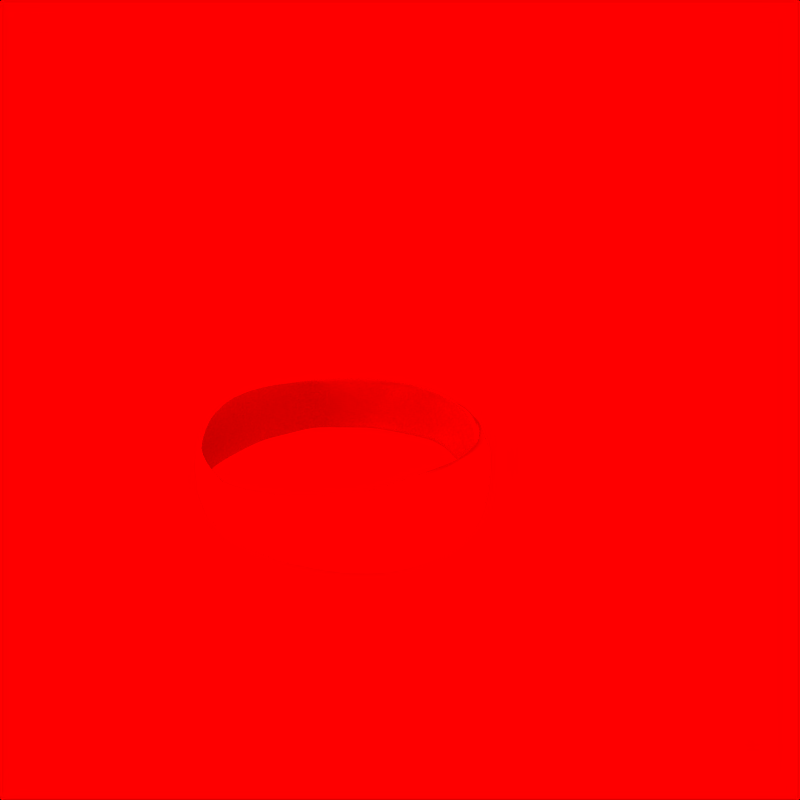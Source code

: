 # Source: orcwarring.blend  (saved by Blender 2.46.0; exported with 4.5.12 LTS)
import bpy
from mathutils import Matrix  # noqa: F401  (used for matrix-valued properties, if any)

bpy.ops.wm.read_factory_settings(use_empty=True)
scene = bpy.context.scene
scene.name = 'Scene'

# ---- collections
col_collection_1 = bpy.data.collections.new('Collection 1'); scene.collection.children.link(col_collection_1)

# ---- materials (node trees are filled in below, after node groups)
mat_material02_001 = bpy.data.materials.new('Material02.001')
mat_material02_001.alpha_threshold = 0.0
mat_material02_001.diffuse_color = (0.8, 0.0, 0.0, 1.0)
mat_material02_001.roughness = 0.5
mat_material02_001.line_color = (0.0, 0.0, 0.0, 1.0)

# ---- material node trees

# ---- world
world_world = bpy.data.worlds.new('World'); scene.world = world_world
world_world.color = (1.0, 0.0, 0.0)
world_world.use_sun_shadow = False
world_world.sun_shadow_jitter_overblur = 0.0
world_world.cycles.sampling_method = 'MANUAL'
world_world.cycles.sample_map_resolution = 256

# ---- cameras
cam_camera = bpy.data.cameras.new('Camera')
cam_camera.passepartout_alpha = 0.2
cam_camera.clip_end = 100.0
cam_camera.lens = 84.0
cam_camera.ortho_scale = 7.314
cam_camera.show_passepartout = False
cam_camera.show_safe_areas = True
cam_camera.dof.focus_distance = 0.0
cam_camera.dof.aperture_fstop = 128.0

# ---- lights
light_lamp_001 = bpy.data.lights.new('Lamp.001', 'POINT')
light_lamp_001.transmission_factor = 0.0
light_lamp_001.energy = 100.0
light_lamp_001.shadow_buffer_clip_start = 0.5
light_lamp_001.shadow_soft_size = 1.0
light_lamp_001.shadow_maximum_resolution = 0.006
light_lamp_001.use_absolute_resolution = True
light_lamp_001.cycles.use_multiple_importance_sampling = False
light_lamp = bpy.data.lights.new('Lamp', 'POINT')
light_lamp.transmission_factor = 0.0
light_lamp.energy = 200.0
light_lamp.shadow_buffer_clip_start = 0.5
light_lamp.shadow_soft_size = 1.0
light_lamp.shadow_maximum_resolution = 0.006
light_lamp.use_absolute_resolution = True
light_lamp.cycles.use_multiple_importance_sampling = False
light_spot = bpy.data.lights.new('Spot', 'POINT')
light_spot.transmission_factor = 0.0
light_spot.cutoff_distance = 30.0
light_spot.energy = 350.0
light_spot.shadow_buffer_clip_start = 1.001
light_spot.shadow_soft_size = 1.0
light_spot.shadow_maximum_resolution = 0.006
light_spot.use_absolute_resolution = True
light_spot.cycles.use_multiple_importance_sampling = False

# ---- meshes
me_sphere01_m_materi = bpy.data.meshes.new('Sphere01_M_Materi')
me_sphere01_m_materi.from_pydata([(0.9038, 0.1499, -0.1113), (0.5987, 0.6783, -0.005129), (0.9038, -0.2024, 0.1011), (0.5987, -0.7308, -0.005129), (0.4233, -0.7793, 0.2179), (0.4233, -0.7793, -0.2282), (-0.8809, -0.02628, 0.1382), (0.858, -0.02628, -0.3078), (0.4233, 0.7267, 0.2179), (0.858, -0.02628, 0.2976), (0.4233, 0.7267, -0.2282), (-0.4462, 0.7267, 0.1382), (-0.4462, 0.7267, -0.1485), (-0.8809, -0.02628, -0.1485), (-0.4462, -0.7793, 0.1382), (-0.4462, -0.7793, -0.1485), (-0.286, -0.8189, -0.1007), (-0.8351, 0.1322, -0.1007), (0.8123, 0.1322, -0.1007), (-0.5606, -0.6604, 0.09046), (-0.8351, -0.1848, 0.09046), (-0.5606, 0.6078, -0.1007), (-0.286, 0.7663, 0.09046), (0.2631, 0.7663, 0.09046), (0.5377, 0.6078, -0.1007), (0.8123, -0.1848, 0.09046), (0.5377, -0.6604, 0.09046), (0.2631, -0.8189, -0.1007), (-0.4576, -0.7991, -0.005129), (-0.4576, 0.7991, -0.005129), (0.8078, 0.3004, -0.03168), (0.9038, -0.02628, -0.005129), (0.7684, -0.4778, 0.02142), (-0.9038, -0.02628, -0.005129), (0.4786, 0.7344, 0.1303), (0.4786, 0.7344, -0.1405), (0.8923, -0.07031, 0.2564), (0.8923, 0.01776, -0.2667), (0.4786, -0.787, -0.1405), (0.7493, -0.4655, 0.2776), (0.4405, -0.7297, 0.2179), (-0.01144, -0.9048, -0.1684), (0.3718, -0.7694, -0.2282), (0.7493, -0.4655, -0.2879), (-0.8466, -0.06591, 0.248), (-0.7722, 0.413, 0.1382), (0.8237, 0.01335, -0.2481), (0.7493, 0.413, -0.2879), (0.3718, 0.7168, 0.2179), (0.7493, 0.413, 0.2776), (0.8237, -0.06591, 0.3078), (0.4405, 0.6772, -0.2282), (-0.01144, 0.8522, -0.1684), (-0.3947, 0.7168, 0.198), (-0.4633, 0.6772, -0.2083), (-0.8466, 0.01335, -0.2083), (-0.7722, -0.4655, -0.1485), (-0.4633, -0.7297, 0.198), (-0.3947, -0.7694, -0.2083), (-0.4233, -0.7396, -0.005129), (-0.01144, -0.8981, -0.05292), (-0.7665, 0.4097, -0.05292), (-0.8351, -0.02628, -0.005129), (0.8123, -0.02628, -0.005129), (0.7436, 0.4097, -0.05292), (-0.7665, -0.4622, 0.04266), (-0.4233, 0.6871, -0.005129), (-0.01144, 0.8456, 0.04266), (0.4004, 0.6871, -0.005129), (0.7436, -0.4622, 0.04266), (0.4004, -0.7396, -0.005129), (-0.01144, 0.8522, 0.1582), (-0.7722, 0.413, -0.1485), (-0.7874, -0.4465, 0.1382), (-0.01144, -0.9048, 0.1582), (0.4786, -0.787, 0.1303), (0.04958, -0.9485, -0.005129), (-0.7922, -0.4771, -0.005129), (-0.7669, 0.4121, 0.01844), (0.04958, 0.9485, -0.005129), (0.8303, 0.3892, 0.2058), (0.7889, 0.4358, -0.2219), (0.8303, -0.4418, -0.2161), (0.7889, -0.4884, 0.2116), (0.7279, -0.4531, 0.2209), (0.7366, -0.4582, -0.2118), (0.7279, 0.4006, -0.2312), (0.7366, 0.4056, 0.2015), (-0.01144, 0.8274, 0.191), (-0.01144, 0.8375, -0.1985), (-0.7508, 0.4006, -0.1963), (-0.7595, 0.4056, 0.186), (-0.7242, -0.4189, 0.236), (-0.7595, -0.4582, -0.1963), (-0.01144, -0.8901, 0.1883), (-0.01144, -0.88, -0.2013)], [], [(0, 37, 81), (0, 81, 30), (30, 80, 31), (31, 0, 30), (31, 82, 37), (37, 0, 31), (34, 1, 35), (34, 35, 79), (1, 34, 80), (80, 30, 1), (1, 30, 81), (1, 81, 35), (31, 80, 36), (31, 36, 2), (2, 36, 83), (83, 32, 2), (2, 32, 82), (2, 82, 31), (3, 32, 83), (3, 83, 75), (38, 3, 75), (38, 75, 76), (3, 38, 82), (3, 82, 32), (76, 75, 4), (4, 74, 76), (39, 4, 75), (39, 75, 83), (39, 84, 40), (39, 40, 4), (4, 40, 94), (4, 94, 74), (38, 5, 43), (38, 43, 82), (38, 76, 5), (76, 41, 5), (41, 95, 42), (41, 42, 5), (85, 43, 5), (5, 42, 85), (6, 45, 78), (78, 33, 6), (33, 77, 73), (33, 73, 6), (73, 92, 44), (44, 6, 73), (44, 91, 6), (91, 45, 6), (7, 47, 37), (47, 81, 37), (82, 43, 7), (7, 37, 82), (43, 85, 7), (85, 46, 7), (46, 86, 47), (46, 47, 7), (34, 8, 49), (34, 49, 80), (34, 79, 8), (79, 71, 8), (8, 71, 48), (71, 88, 48), (87, 49, 8), (8, 48, 87), (39, 83, 36), (36, 9, 39), (36, 80, 9), (80, 49, 9), (87, 50, 9), (9, 49, 87), (50, 84, 39), (39, 9, 50), (10, 52, 79), (10, 79, 35), (35, 81, 47), (35, 47, 10), (47, 86, 51), (51, 10, 47), (10, 51, 89), (10, 89, 52), (29, 11, 71), (29, 71, 79), (78, 45, 11), (11, 29, 78), (11, 45, 91), (11, 91, 53), (53, 88, 71), (71, 11, 53), (12, 72, 78), (12, 78, 29), (29, 79, 52), (29, 52, 12), (52, 89, 12), (89, 54, 12), (54, 90, 72), (54, 72, 12), (33, 13, 56), (33, 56, 77), (33, 78, 72), (72, 13, 33), (55, 13, 72), (55, 72, 90), (93, 56, 13), (13, 55, 93), (14, 73, 77), (14, 77, 28), (28, 76, 74), (28, 74, 14), (14, 74, 94), (94, 57, 14), (57, 92, 73), (57, 73, 14), (28, 15, 41), (28, 41, 76), (28, 77, 56), (28, 56, 15), (56, 93, 15), (93, 58, 15), (58, 95, 41), (41, 15, 58), (58, 93, 59), (58, 59, 16), (16, 59, 94), (16, 94, 60), (16, 60, 95), (95, 58, 16), (90, 61, 17), (17, 55, 90), (17, 61, 91), (17, 91, 62), (55, 17, 62), (55, 62, 93), (46, 85, 63), (46, 63, 18), (18, 63, 87), (18, 87, 64), (18, 64, 86), (86, 46, 18), (19, 59, 93), (19, 93, 65), (19, 65, 92), (19, 92, 57), (57, 94, 59), (57, 59, 19), (44, 20, 62), (44, 62, 91), (44, 92, 20), (92, 65, 20), (20, 65, 93), (20, 93, 62), (54, 89, 66), (54, 66, 21), (21, 66, 91), (21, 91, 61), (21, 61, 90), (90, 54, 21), (22, 66, 89), (22, 89, 67), (22, 67, 88), (22, 88, 53), (53, 91, 66), (53, 66, 22), (48, 23, 68), (48, 68, 87), (48, 88, 23), (88, 67, 23), (23, 67, 89), (23, 89, 68), (24, 51, 86), (24, 86, 64), (24, 64, 87), (24, 87, 68), (51, 24, 68), (51, 68, 89), (25, 63, 85), (25, 85, 69), (25, 69, 84), (25, 84, 50), (50, 87, 63), (50, 63, 25), (40, 26, 70), (40, 70, 94), (40, 84, 26), (84, 69, 26), (26, 69, 85), (26, 85, 70), (95, 60, 27), (27, 42, 95), (27, 60, 94), (27, 94, 70), (42, 27, 70), (42, 70, 85)])
me_sphere01_m_materi.polygons.foreach_set('use_smooth', [True] * 192)
_uv = me_sphere01_m_materi.uv_layers.new(name='UVTex')
_uv.uv.foreach_set('vector', [0.7407, 0.4444, 0.7778, 0.1667, 0.7222, 0.3333, 0.7407, 0.4444, 0.7222, 0.3333, 0.6944, 0.6667, 0.6944, 0.6667, 0.6667, 1.0, 0.75, 0.5, 0.75, 0.5, 0.7407, 0.4444, 0.6944, 0.6667, 0.75, 0.5, 0.8333, 0.0, 0.7778, 0.1667, 0.7778, 0.1667, 0.7407, 0.4444, 0.75, 0.5, 0.5833, 0.5, 0.5926, 0.4444, 0.5556, 0.1667, 0.5833, 0.5, 0.5556, 0.1667, 0.5, 0.0, 0.5926, 0.4444, 0.5833, 0.5, 0.6667, 1.0, 0.6667, 1.0, 0.6389, 0.6667, 0.5926, 0.4444, 0.5926, 0.4444, 0.6389, 0.6667, 0.6111, 0.3333, 0.5926, 0.4444, 0.6111, 0.3333, 0.5556, 0.1667, 0.75, 0.5, 0.6667, 1.0, 0.7222, 0.8333, 0.75, 0.5, 0.7222, 0.8333, 0.7593, 0.5556, 0.7593, 0.5556, 0.7222, 0.8333, 0.7778, 0.6667, 0.7778, 0.6667, 0.8056, 0.3333, 0.7593, 0.5556, 0.7593, 0.5556, 0.8056, 0.3333, 0.8333, 0.0, 0.7593, 0.5556, 0.8333, 0.0, 0.75, 0.5, 0.9074, 0.5556, 0.8611, 0.3333, 0.8889, 0.6667, 0.9074, 0.5556, 0.8889, 0.6667, 0.9444, 0.8333, 0.9213, 0.5347, 0.9074, 0.5556, 0.9444, 0.8333, 0.9213, 0.5347, 0.9444, 0.8333, 1.0, 1.0, 0.9074, 0.5556, 0.9213, 0.5347, 0.8333, 0.0, 0.9074, 0.5556, 0.8333, 0.0, 0.8611, 0.3333, 0.8333, 0.0, 0.8611, 0.3333, 0.9306, 0.6667, 0.9306, 0.6667, 0.9167, 0.5, 0.8333, 0.0, 0.9444, 0.8333, 0.9306, 0.6667, 0.8611, 0.3333, 0.9444, 0.8333, 0.8611, 0.3333, 0.8889, 0.6667, 0.9444, 0.8333, 1.0, 1.0, 1.0, 1.0, 0.9444, 0.8333, 1.0, 1.0, 0.9306, 0.6667, 0.9306, 0.6667, 1.0, 1.0, 1.0, 1.0, 0.9306, 0.6667, 1.0, 1.0, 0.9167, 0.5, 0.9213, 0.5347, 0.9444, 0.5833, 0.9167, 0.5, 0.9213, 0.5347, 0.9167, 0.5, 0.8333, 0.0, 0.9213, 0.5347, 1.0, 1.0, 0.9444, 0.5833, 1.0, 1.0, 0.9722, 0.6667, 0.9444, 0.5833, 0.9722, 0.6667, 0.9444, 0.3333, 0.9722, 0.6667, 0.9722, 0.6667, 0.9722, 0.6667, 0.9444, 0.5833, 1.0, 1.0, 0.9167, 0.5, 0.9444, 0.5833, 0.9444, 0.5833, 0.9722, 0.6667, 1.0, 1.0, 0.4306, 0.6667, 0.5833, 0.5, 0.1667, 0.0, 0.1667, 0.0, 0.1944, 0.3333, 0.4306, 0.6667, 0.1944, 0.3333, 0.2222, 0.6667, 0.2778, 0.8333, 0.1944, 0.3333, 0.2778, 0.8333, 0.4306, 0.6667, 0.2778, 0.8333, 0.3333, 1.0, 0.6667, 1.0, 0.6667, 1.0, 0.4306, 0.6667, 0.2778, 0.8333, 0.6667, 1.0, 1.0, 1.0, 0.4306, 0.6667, 1.0, 1.0, 0.5833, 0.5, 0.4306, 0.6667, 0.8056, 0.5833, 0.8611, 0.6667, 0.6944, 0.6667, 0.8611, 0.6667, 0.7222, 0.3333, 0.6944, 0.6667, 0.6667, 1.0, 0.75, 0.5, 0.8056, 0.5833, 0.8056, 0.5833, 0.6944, 0.6667, 0.6667, 1.0, 0.75, 0.5, 0.8333, 0.0, 0.8056, 0.5833, 0.8333, 0.0, 0.9167, 0.5, 0.8056, 0.5833, 0.9167, 0.5, 1.0, 1.0, 0.8611, 0.6667, 0.9167, 0.5, 0.8611, 0.6667, 0.8056, 0.5833, 0.5278, 0.3333, 0.6806, 0.6667, 0.75, 0.5, 0.5278, 0.3333, 0.75, 0.5, 0.5, 0.0, 0.5278, 0.3333, 0.5556, 0.6667, 0.6806, 0.6667, 0.5556, 0.6667, 0.6111, 0.8333, 0.6806, 0.6667, 0.6806, 0.6667, 0.6111, 0.8333, 0.8333, 1.0, 0.6111, 0.8333, 0.6667, 1.0, 0.8333, 1.0, 1.0, 1.0, 0.75, 0.5, 0.6806, 0.6667, 0.6806, 0.6667, 0.8333, 1.0, 1.0, 1.0, 0.8333, 1.0, 0.6667, 1.0, 0.7222, 0.8333, 0.7222, 0.8333, 0.8194, 0.6667, 0.8333, 1.0, 0.7222, 0.8333, 0.7778, 0.6667, 0.8194, 0.6667, 0.7778, 0.6667, 0.8056, 0.3333, 0.8194, 0.6667, 0.8333, 0.0, 0.9167, 0.5, 0.8194, 0.6667, 0.8194, 0.6667, 0.8056, 0.3333, 0.8333, 0.0, 0.9167, 0.5, 1.0, 1.0, 0.8333, 1.0, 0.8333, 1.0, 0.8194, 0.6667, 0.9167, 0.5, 0.6944, 0.5833, 0.75, 0.5, 0.5, 0.0, 0.6944, 0.5833, 0.5, 0.0, 0.5833, 0.5, 0.5833, 0.5, 0.6667, 1.0, 0.6389, 0.6667, 0.5833, 0.5, 0.6389, 0.6667, 0.6944, 0.5833, 0.6389, 0.6667, 0.6111, 0.3333, 0.8056, 0.6667, 0.8056, 0.6667, 0.6944, 0.5833, 0.6389, 0.6667, 0.6944, 0.5833, 0.8056, 0.6667, 1.0, 1.0, 0.6944, 0.5833, 1.0, 1.0, 0.75, 0.5, 0.3889, 0.8333, 0.5694, 0.6667, 0.6667, 1.0, 0.3889, 0.8333, 0.6667, 1.0, 0.3333, 1.0, 0.4444, 0.6667, 0.4722, 0.3333, 0.5694, 0.6667, 0.5694, 0.6667, 0.3889, 0.8333, 0.4444, 0.6667, 0.5694, 0.6667, 0.4722, 0.3333, 0.5, 0.0, 0.5694, 0.6667, 0.5, 0.0, 0.75, 0.5, 0.75, 0.5, 1.0, 1.0, 0.6667, 1.0, 0.6667, 1.0, 0.5694, 0.6667, 0.75, 0.5, 0.5556, 0.3333, 0.6667, 0.5, 0.3333, 0.0, 0.5556, 0.3333, 0.3333, 0.0, 0.3611, 0.1667, 0.3611, 0.1667, 0.3889, 0.3333, 0.4444, 0.1667, 0.3611, 0.1667, 0.4444, 0.1667, 0.5556, 0.3333, 0.4444, 0.1667, 0.5, 0.0, 0.5556, 0.3333, 0.5, 0.0, 0.75, 0.5, 0.5556, 0.3333, 0.75, 0.5, 1.0, 1.0, 0.6667, 0.5, 0.75, 0.5, 0.6667, 0.5, 0.5556, 0.3333, 0.3056, 0.6667, 0.4861, 0.5833, 0.6389, 0.6667, 0.3056, 0.6667, 0.6389, 0.6667, 0.2778, 0.3333, 0.3056, 0.6667, 0.3333, 1.0, 0.3333, 0.5, 0.3333, 0.5, 0.4861, 0.5833, 0.3056, 0.6667, 0.6667, 0.5, 0.4861, 0.5833, 0.3333, 0.5, 0.6667, 0.5, 0.3333, 0.5, 0.3333, 0.0, 1.0, 1.0, 0.6389, 0.6667, 0.4861, 0.5833, 0.4861, 0.5833, 0.6667, 0.5, 1.0, 1.0, 0.3194, 0.6667, 0.5, 1.0, 0.0, 1.0, 0.3194, 0.6667, 0.0, 1.0, 0.05556, 0.8333, 0.05556, 0.8333, 0.1111, 0.6667, 0.1389, 0.3333, 0.05556, 0.8333, 0.1389, 0.3333, 0.3194, 0.6667, 0.3194, 0.6667, 0.1389, 0.3333, 0.1667, 0.0, 0.1667, 0.0, 0.5833, 0.5, 0.3194, 0.6667, 0.5833, 0.5, 1.0, 1.0, 0.5, 1.0, 0.5833, 0.5, 0.5, 1.0, 0.3194, 0.6667, 0.02778, 0.6667, 0.3056, 0.5833, 0.5278, 0.6667, 0.02778, 0.6667, 0.5278, 0.6667, 0.05556, 0.3333, 0.02778, 0.6667, 0.0, 1.0, 0.08333, 0.5, 0.02778, 0.6667, 0.08333, 0.5, 0.3056, 0.5833, 0.08333, 0.5, 0.1667, 0.0, 0.3056, 0.5833, 0.1667, 0.0, 0.5833, 0.5, 0.3056, 0.5833, 0.5833, 0.5, 1.0, 1.0, 0.5278, 0.6667, 0.5278, 0.6667, 0.3056, 0.5833, 0.5833, 0.5, 0.1111, 0.1667, 0.05556, 0.3333, 0.02778, 0.6667, 0.1111, 0.1667, 0.02778, 0.6667, 0.07407, 0.4444, 0.07407, 0.4444, 0.02778, 0.6667, 0.0, 1.0, 0.07407, 0.4444, 0.0, 1.0, 0.08333, 0.5, 0.07407, 0.4444, 0.08333, 0.5, 0.1667, 0.0, 0.1667, 0.0, 0.1111, 0.1667, 0.07407, 0.4444, 0.2778, 0.3333, 0.3056, 0.6667, 0.3148, 0.4444, 0.3148, 0.4444, 0.3056, 0.1667, 0.2778, 0.3333, 0.3148, 0.4444, 0.3056, 0.6667, 0.3333, 1.0, 0.3148, 0.4444, 0.3333, 1.0, 0.3333, 0.5, 0.3056, 0.1667, 0.3148, 0.4444, 0.3333, 0.5, 0.3056, 0.1667, 0.3333, 0.5, 0.3333, 0.0, 0.7778, 0.1667, 0.7222, 0.3333, 0.6944, 0.6667, 0.7778, 0.1667, 0.6944, 0.6667, 0.7407, 0.4444, 0.7407, 0.4444, 0.6944, 0.6667, 0.6667, 1.0, 0.7407, 0.4444, 0.6667, 1.0, 0.75, 0.5, 0.7407, 0.4444, 0.75, 0.5, 0.8333, 0.0, 0.8333, 0.0, 0.7778, 0.1667, 0.7407, 0.4444, 0.09259, 0.5556, 0.08333, 0.5, 0.0, 1.0, 0.09259, 0.5556, 0.0, 1.0, 0.05556, 0.8333, 0.09259, 0.5556, 0.05556, 0.8333, 0.1111, 0.6667, 0.09259, 0.5556, 0.1111, 0.6667, 0.1389, 0.3333, 0.1389, 0.3333, 0.1667, 0.0, 0.08333, 0.5, 0.1389, 0.3333, 0.08333, 0.5, 0.09259, 0.5556, 0.1944, 0.3333, 0.2407, 0.5556, 0.25, 0.5, 0.1944, 0.3333, 0.25, 0.5, 0.1667, 0.0, 0.1944, 0.3333, 0.2222, 0.6667, 0.2407, 0.5556, 0.2222, 0.6667, 0.2778, 0.8333, 0.2407, 0.5556, 0.2407, 0.5556, 0.2778, 0.8333, 0.3333, 1.0, 0.2407, 0.5556, 0.3333, 1.0, 0.25, 0.5, 0.4167, 0.0, 0.3333, 0.0, 0.3611, 0.1667, 0.4167, 0.0, 0.3611, 0.1667, 0.4074, 0.1111, 0.4074, 0.1111, 0.3611, 0.1667, 0.3889, 0.3333, 0.4074, 0.1111, 0.3889, 0.3333, 0.4444, 0.1667, 0.4074, 0.1111, 0.4444, 0.1667, 0.5, 0.0, 0.5, 0.0, 0.4167, 0.0, 0.4074, 0.1111, 0.4259, 0.5556, 0.4167, 0.5, 0.3333, 1.0, 0.4259, 0.5556, 0.3333, 1.0, 0.3889, 0.8333, 0.4259, 0.5556, 0.3889, 0.8333, 0.4444, 0.6667, 0.4259, 0.5556, 0.4444, 0.6667, 0.4722, 0.3333, 0.4722, 0.3333, 0.5, 0.0, 0.4167, 0.5, 0.4722, 0.3333, 0.4167, 0.5, 0.4259, 0.5556, 0.5278, 0.3333, 0.5741, 0.5556, 0.5833, 0.5, 0.5278, 0.3333, 0.5833, 0.5, 0.5, 0.0, 0.5278, 0.3333, 0.5556, 0.6667, 0.5741, 0.5556, 0.5556, 0.6667, 0.6111, 0.8333, 0.5741, 0.5556, 0.5741, 0.5556, 0.6111, 0.8333, 0.6667, 1.0, 0.5741, 0.5556, 0.6667, 1.0, 0.5833, 0.5, 0.5926, 0.4444, 0.5556, 0.1667, 0.5, 0.0, 0.5926, 0.4444, 0.5, 0.0, 0.5833, 0.5, 0.5926, 0.4444, 0.5833, 0.5, 0.6667, 1.0, 0.5926, 0.4444, 0.6667, 1.0, 0.6389, 0.6667, 0.5556, 0.1667, 0.5926, 0.4444, 0.6389, 0.6667, 0.5556, 0.1667, 0.6389, 0.6667, 0.6111, 0.3333, 0.7593, 0.5556, 0.75, 0.5, 0.6667, 1.0, 0.7593, 0.5556, 0.6667, 1.0, 0.7222, 0.8333, 0.7593, 0.5556, 0.7222, 0.8333, 0.7778, 0.6667, 0.7593, 0.5556, 0.7778, 0.6667, 0.8056, 0.3333, 0.8056, 0.3333, 0.8333, 0.0, 0.75, 0.5, 0.8056, 0.3333, 0.75, 0.5, 0.7593, 0.5556, 0.8611, 0.3333, 0.9074, 0.5556, 0.9167, 0.5, 0.8611, 0.3333, 0.9167, 0.5, 0.8333, 0.0, 0.8611, 0.3333, 0.8889, 0.6667, 0.9074, 0.5556, 0.8889, 0.6667, 0.9444, 0.8333, 0.9074, 0.5556, 0.9074, 0.5556, 0.9444, 0.8333, 1.0, 1.0, 0.9074, 0.5556, 1.0, 1.0, 0.9167, 0.5, 0.8333, 0.0, 0.9167, 0.5, 0.9259, 0.4444, 0.9259, 0.4444, 0.8889, 0.1667, 0.8333, 0.0, 0.9259, 0.4444, 0.9167, 0.5, 1.0, 1.0, 0.9259, 0.4444, 1.0, 1.0, 0.9722, 0.6667, 0.8889, 0.1667, 0.9259, 0.4444, 0.9722, 0.6667, 0.8889, 0.1667, 0.9722, 0.6667, 0.9444, 0.3333])
me_sphere01_m_materi.materials.append(mat_material02_001)
me_sphere01_m_materi.use_remesh_preserve_volume = False
me_sphere01_m_materi.use_remesh_preserve_attributes = False
me_sphere01_m_materi.use_mirror_vertex_groups = False
me_sphere01_m_materi.update()

# ---- objects
ob_lamp_002 = bpy.data.objects.new('Lamp.002', light_lamp_001)
ob_lamp_001 = bpy.data.objects.new('Lamp.001', light_lamp)
ob_sphere01_m_material02 = bpy.data.objects.new('Sphere01_M_Material02', me_sphere01_m_materi)
ob_lamp = bpy.data.objects.new('Lamp', light_spot)
ob_camera = bpy.data.objects.new('Camera', cam_camera)

# ---- transforms, parenting, visibility, modifiers, constraints
ob_lamp_002.location = (3.003, 1.041, 0.0)
ob_lamp_002.lock_rotations_4d = False
ob_lamp_002.empty_display_type = 'ARROWS'
ob_lamp_002.color = (0.0, 0.0, 0.0, 1.0)
ob_lamp_002.lineart.crease_threshold = 0.0
ob_lamp_001.location = (2.522, -2.883, 0.0)
ob_lamp_001.lock_rotations_4d = False
ob_lamp_001.empty_display_type = 'ARROWS'
ob_lamp_001.color = (0.0, 0.0, 0.0, 1.0)
ob_lamp_001.lineart.crease_threshold = 0.0
ob_sphere01_m_material02.location = (0.0, 0.0, 0.0)
ob_sphere01_m_material02.lock_rotations_4d = False
ob_sphere01_m_material02.empty_display_type = 'ARROWS'
ob_sphere01_m_material02.color = (0.0, 0.0, 0.0, 1.0)
ob_sphere01_m_material02.lineart.crease_threshold = 0.0
_m = ob_sphere01_m_material02.modifiers.new('Subsurf', 'SUBSURF')
_m.uv_smooth = 'PRESERVE_CORNERS'
_m.render_levels = 4
_m.show_only_control_edges = False
ob_lamp.location = (-2.53, -3.078, 2.661)
ob_lamp.rotation_euler = (0.6503, 0.05522, 1.866)
ob_lamp.lock_rotations_4d = False
ob_lamp.empty_display_type = 'ARROWS'
ob_lamp.color = (0.0, 0.0, 0.0, 0.0)
ob_lamp.lineart.crease_threshold = 0.0
ob_camera.location = (7.481, -6.508, 5.344)
ob_camera.rotation_euler = (1.109, 0.01082, 0.8149)
ob_camera.lock_rotations_4d = False
ob_camera.empty_display_type = 'ARROWS'
ob_camera.color = (0.0, 0.0, 0.0, 0.0)
ob_camera.display_type = 'WIRE'
ob_camera.lineart.crease_threshold = 0.0

# ---- collection membership
col_collection_1.objects.link(ob_lamp_002)
col_collection_1.objects.link(ob_lamp_001)
col_collection_1.objects.link(ob_sphere01_m_material02)
col_collection_1.objects.link(ob_lamp)
col_collection_1.objects.link(ob_camera)

# ---- scene / render settings (as saved in the file)
scene.camera = ob_camera
scene.frame_start = 1; scene.frame_end = 250; scene.frame_set(1)
scene.render.engine = 'BLENDER_EEVEE_NEXT'
scene.render.image_settings.compression = 90
scene.render.resolution_x = 600
scene.render.resolution_y = 600
scene.render.pixel_aspect_x = 100.0
scene.render.pixel_aspect_y = 100.0
scene.render.fps = 25
scene.render.dither_intensity = 0.0
scene.render.use_compositing = False
scene.render.use_sequencer = False
scene.render.bake_margin = 2
scene.render.bake_bias = 0.0
scene.render.use_stamp_time = False
scene.render.use_stamp_date = False
scene.render.use_stamp_frame = False
scene.render.use_stamp_camera = False
scene.render.use_stamp_scene = False
scene.render.use_stamp_filename = False
scene.render.use_stamp_render_time = False
scene.render.stamp_font_size = 0
scene.cycles.use_denoising = False
scene.cycles.samples = 10
scene.cycles.sampling_pattern = 'TABULATED_SOBOL'
scene.cycles.light_sampling_threshold = 0.0
scene.cycles.use_adaptive_sampling = False
scene.cycles.use_light_tree = False
scene.cycles.blur_glossy = 0.0
scene.cycles.volume_bounces = 1
scene.cycles.pixel_filter_type = 'GAUSSIAN'
scene.cycles.sample_clamp_indirect = 0.0
scene.view_settings.view_transform = 'Raw'
bpy.context.view_layer.update()

